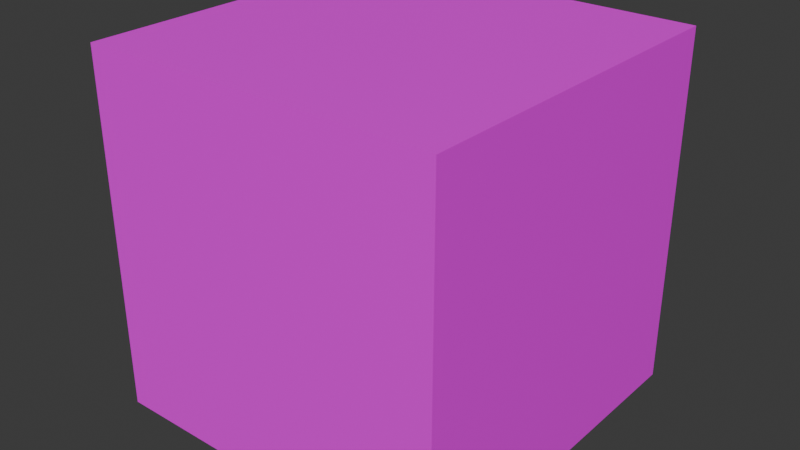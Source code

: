 # Source: DadoComum.blend  (saved by Blender 4.2.66; exported with 4.5.12 LTS)
import bpy
from mathutils import Matrix  # noqa: F401  (used for matrix-valued properties, if any)

bpy.ops.wm.read_factory_settings(use_empty=True)
scene = bpy.context.scene
scene.name = 'Scene'

# ---- collections
col_collection = bpy.data.collections.new('Collection'); scene.collection.children.link(col_collection)

# ---- images (referenced by path relative to the original .blend; pixels are not part of the script)
import os
ASSET_DIR = os.environ.get("B2B_ASSET_DIR", "")  # directory of the original .blend (textures are referenced by path, not embedded)
HERE = os.path.dirname(os.path.abspath(__file__))  # packed textures are extracted next to this script under _unpacked/

def load_image(name, relpath, width, height, colorspace="sRGB"):
    """Load a texture the original file referenced (path relative to the .blend, or extracted next to this script)."""
    p = next((c for c in (os.path.join(HERE, relpath), os.path.join(ASSET_DIR, relpath)) if relpath and os.path.exists(c)), "")
    if p:
        img = bpy.data.images.load(p, check_existing=True)
        img.name = name
    else:  # same state as the original file: an image datablock whose file is absent (Cycles renders it pink)
        img = bpy.data.images.new(name, width, height)
        img.source = "FILE"
        img.filepath = "//" + (relpath or name)
    img.colorspace_settings.name = colorspace
    return img
img_captura_de_tela_2024_10_19_223401_png = load_image('Captura de tela 2024-10-19 223401.png', 'Captura de tela 2024-10-19 223401.png', 1024, 1024, 'sRGB')

# ---- materials (node trees are filled in below, after node groups)
mat_material_001 = bpy.data.materials.new('Material.001')

# ---- material node trees
mat_material_001.use_nodes = True; mat_material_001.node_tree.nodes.clear()
_N = mat_material_001.node_tree.nodes; _L = mat_material_001.node_tree.links
n0 = _N.new('ShaderNodeBsdfPrincipled'); n0.name = 'Principled BSDF'; n0.location = (10, 300)
n1 = _N.new('ShaderNodeOutputMaterial'); n1.name = 'Material Output'; n1.location = (300, 300)
n2 = _N.new('ShaderNodeTexImage'); n2.name = 'Image Texture'; n2.location = (-306, 168)
n2.image = img_captura_de_tela_2024_10_19_223401_png
_L.new(n0.outputs[0], n1.inputs[0])
_L.new(n2.outputs[0], n0.inputs[0])
n1.is_active_output = True

# ---- world
world_world = bpy.data.worlds.new('World'); scene.world = world_world
world_world.use_nodes = True; world_world.node_tree.nodes.clear()
_N = world_world.node_tree.nodes; _L = world_world.node_tree.links
n0 = _N.new('ShaderNodeOutputWorld'); n0.name = 'World Output'; n0.location = (300, 300)
n1 = _N.new('ShaderNodeBackground'); n1.name = 'Background'; n1.location = (10, 300)
n1.inputs[0].default_value = (0.05088, 0.05088, 0.05088, 1.0)
_L.new(n1.outputs[0], n0.inputs[0])
n0.is_active_output = True
world_world.color = (0.05088, 0.05088, 0.05088)
world_world.sun_shadow_jitter_overblur = 0.0

# ---- meshes
me_cube_001 = bpy.data.meshes.new('Cube.001')
me_cube_001.from_pydata([(-1.0, -1.0, -1.0), (-1.0, -1.0, 1.0), (-1.0, 1.0, -1.0), (-1.0, 1.0, 1.0), (1.0, -1.0, -1.0), (1.0, -1.0, 1.0), (1.0, 1.0, -1.0), (1.0, 1.0, 1.0)], [], [(0, 1, 3, 2), (2, 3, 7, 6), (6, 7, 5, 4), (4, 5, 1, 0), (2, 6, 4, 0), (7, 3, 1, 5)])
_uv = me_cube_001.uv_layers.new(name='UVMap')
_uv.uv.foreach_set('vector', [0.2427, 0.6544, 0.243, 0.3449, 0.4602, 0.344, 0.4599, 0.6536, 0.4599, 0.6536, 0.4602, 0.344, 0.6775, 0.3432, 0.6772, 0.6527, 0.6772, 0.6527, 0.6775, 0.3432, 0.8947, 0.3424, 0.8944, 0.6519, 0.02545, 0.6552, 0.02576, 0.3457, 0.243, 0.3449, 0.2427, 0.6544, 0.4599, 0.6536, 0.6772, 0.6527, 0.6768, 0.9623, 0.4596, 0.9631, 0.6775, 0.3432, 0.4602, 0.344, 0.4605, 0.0345, 0.6778, 0.03368])
me_cube_001.materials.append(mat_material_001)
me_cube_001.update()

# ---- objects
ob_cube = bpy.data.objects.new('Cube', me_cube_001)

# ---- transforms, parenting, visibility, modifiers, constraints
ob_cube.location = (0.0, 0.0, 1.066)

# ---- collection membership
col_collection.objects.link(ob_cube)

# ---- scene / render settings (as saved in the file)
scene.frame_start = 1; scene.frame_end = 250; scene.frame_set(1)
scene.render.engine = 'BLENDER_EEVEE_NEXT'
bpy.context.view_layer.update()

# ---- added for rendering (the .blend has no active camera and no usable light): camera, sun
cam_auto = bpy.data.cameras.new('AutoCamera')
cam_auto.lens = 50.0
cam_auto.sensor_width = 36.0
cam_auto.clip_end = 1000.0
ob_auto_camera = bpy.data.objects.new('AutoCamera', cam_auto)
scene.collection.objects.link(ob_auto_camera)
ob_auto_camera.location = (3.20507, -3.84609, 3.63056)
ob_auto_camera.rotation_euler = (1.09748, -7.21219e-08, 0.694738)
scene.camera = ob_auto_camera
light_auto_sun = bpy.data.lights.new('AutoSun', 'SUN')
light_auto_sun.energy = 3.0
light_auto_sun.angle = 0.0523599
ob_auto_sun = bpy.data.objects.new('AutoSun', light_auto_sun)
scene.collection.objects.link(ob_auto_sun)
ob_auto_sun.rotation_euler = (0.872665, 0.174533, 0.523599)
bpy.context.view_layer.update()

